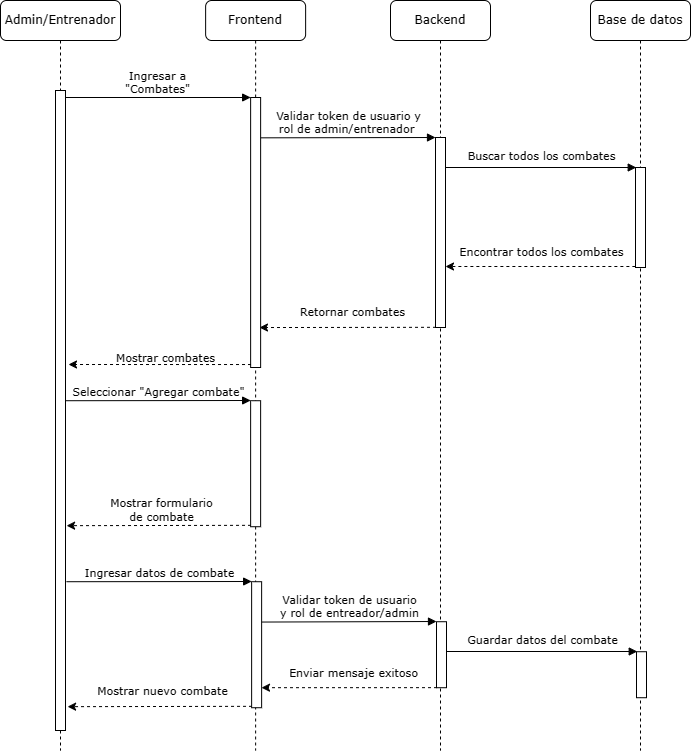

The diagram above was exported from draw.io. Its source (the exported page's mxGraphModel, read from the mxfile embedded in the PNG):
<mxGraphModel dx="1266" dy="746" grid="1" gridSize="10" guides="1" tooltips="1" connect="1" arrows="1" fold="1" page="1" pageScale="1" pageWidth="850" pageHeight="1100" math="0" shadow="0">
  <root>
    <mxCell id="0" />
    <mxCell id="1" parent="0" />
    <mxCell id="ZZxpTI72Ch4nWyN-9ozh-1" value="Backend" style="shape=umlLifeline;perimeter=lifelinePerimeter;whiteSpace=wrap;html=1;container=0;collapsible=0;recursiveResize=0;outlineConnect=0;rounded=1;shadow=0;comic=0;labelBackgroundColor=none;strokeWidth=1;fontFamily=Verdana;fontSize=12;align=center;" parent="1" vertex="1">
      <mxGeometry x="620" y="90" width="100" height="750" as="geometry" />
    </mxCell>
    <mxCell id="ZZxpTI72Ch4nWyN-9ozh-6" value="Base de datos" style="shape=umlLifeline;perimeter=lifelinePerimeter;whiteSpace=wrap;html=1;container=0;collapsible=0;recursiveResize=0;outlineConnect=0;rounded=1;shadow=0;comic=0;labelBackgroundColor=none;strokeWidth=1;fontFamily=Verdana;fontSize=12;align=center;" parent="1" vertex="1">
      <mxGeometry x="820" y="90" width="100" height="750" as="geometry" />
    </mxCell>
    <mxCell id="ZZxpTI72Ch4nWyN-9ozh-11" value="Admin/Entrenador" style="shape=umlLifeline;perimeter=lifelinePerimeter;whiteSpace=wrap;html=1;container=0;collapsible=0;recursiveResize=0;outlineConnect=0;rounded=1;shadow=0;comic=0;labelBackgroundColor=none;strokeWidth=1;fontFamily=Verdana;fontSize=12;align=center;" parent="1" vertex="1">
      <mxGeometry x="230" y="90" width="120" height="750" as="geometry" />
    </mxCell>
    <mxCell id="ZZxpTI72Ch4nWyN-9ozh-21" value="Frontend" style="shape=umlLifeline;perimeter=lifelinePerimeter;whiteSpace=wrap;html=1;container=0;collapsible=0;recursiveResize=0;outlineConnect=0;rounded=1;shadow=0;comic=0;labelBackgroundColor=none;strokeWidth=1;fontFamily=Verdana;fontSize=12;align=center;" parent="1" vertex="1">
      <mxGeometry x="435.13" y="90" width="100" height="750" as="geometry" />
    </mxCell>
    <mxCell id="ZZxpTI72Ch4nWyN-9ozh-12" value="" style="html=1;points=[];perimeter=orthogonalPerimeter;rounded=0;shadow=0;comic=0;labelBackgroundColor=none;strokeWidth=1;fontFamily=Verdana;fontSize=12;align=center;" parent="1" vertex="1">
      <mxGeometry x="285" y="180" width="10" height="640" as="geometry" />
    </mxCell>
    <mxCell id="UpYW0VXzlztQtEfswIcR-24" value="Seleccionar&amp;nbsp;&quot;Agregar combate&quot;" style="html=1;verticalAlign=bottom;endArrow=block;entryX=0;entryY=0;labelBackgroundColor=none;fontFamily=Verdana;fontSize=11;edgeStyle=elbowEdgeStyle;elbow=vertical;" parent="1" target="UpYW0VXzlztQtEfswIcR-31" edge="1">
      <mxGeometry x="-0.0008" relative="1" as="geometry">
        <mxPoint x="295" y="490.22" as="sourcePoint" />
        <mxPoint as="offset" />
      </mxGeometry>
    </mxCell>
    <mxCell id="UpYW0VXzlztQtEfswIcR-28" value="" style="endArrow=classic;html=1;rounded=0;dashed=1;exitX=0.039;exitY=0.989;exitDx=0;exitDy=0;exitPerimeter=0;entryX=1.109;entryY=0.973;entryDx=0;entryDy=0;entryPerimeter=0;" parent="1" source="UpYW0VXzlztQtEfswIcR-31" edge="1">
      <mxGeometry width="50" height="50" relative="1" as="geometry">
        <mxPoint x="460" y="760.22" as="sourcePoint" />
        <mxPoint x="296.0899999999999" y="615.1600000000001" as="targetPoint" />
      </mxGeometry>
    </mxCell>
    <mxCell id="UpYW0VXzlztQtEfswIcR-29" value="Mostrar formulario&lt;br&gt;de combate" style="edgeLabel;html=1;align=center;verticalAlign=middle;resizable=0;points=[];spacing=-4;labelBackgroundColor=none;fontFamily=Verdana;fontSize=11;" parent="UpYW0VXzlztQtEfswIcR-28" vertex="1" connectable="0">
      <mxGeometry x="-0.1731" relative="1" as="geometry">
        <mxPoint x="-14" y="-16" as="offset" />
      </mxGeometry>
    </mxCell>
    <mxCell id="UpYW0VXzlztQtEfswIcR-31" value="" style="html=1;points=[];perimeter=orthogonalPerimeter;rounded=0;shadow=0;comic=0;labelBackgroundColor=none;strokeWidth=1;fontFamily=Verdana;fontSize=12;align=center;" parent="1" vertex="1">
      <mxGeometry x="480.13" y="490.22" width="10" height="126" as="geometry" />
    </mxCell>
    <mxCell id="UpYW0VXzlztQtEfswIcR-37" value="" style="html=1;points=[];perimeter=orthogonalPerimeter;rounded=0;shadow=0;comic=0;labelBackgroundColor=none;strokeWidth=1;fontFamily=Verdana;fontSize=12;align=center;" parent="1" vertex="1">
      <mxGeometry x="666" y="711.22" width="10" height="66" as="geometry" />
    </mxCell>
    <mxCell id="UpYW0VXzlztQtEfswIcR-38" value="" style="html=1;points=[];perimeter=orthogonalPerimeter;rounded=0;shadow=0;comic=0;labelBackgroundColor=none;strokeWidth=1;fontFamily=Verdana;fontSize=12;align=center;" parent="1" vertex="1">
      <mxGeometry x="866" y="741.22" width="10" height="46" as="geometry" />
    </mxCell>
    <mxCell id="UpYW0VXzlztQtEfswIcR-39" value="Ingresar datos de combate" style="html=1;verticalAlign=bottom;endArrow=block;entryX=0;entryY=0;labelBackgroundColor=none;fontFamily=Verdana;fontSize=11;edgeStyle=elbowEdgeStyle;elbow=vertical;" parent="1" target="UpYW0VXzlztQtEfswIcR-46" edge="1">
      <mxGeometry x="-0.0008" relative="1" as="geometry">
        <mxPoint x="296" y="671.22" as="sourcePoint" />
        <mxPoint as="offset" />
      </mxGeometry>
    </mxCell>
    <mxCell id="UpYW0VXzlztQtEfswIcR-40" value="&lt;div style=&quot;font-size: 11px;&quot;&gt;Validar token de usuario&lt;/div&gt;&lt;div style=&quot;font-size: 11px;&quot;&gt;y rol de entreador/admin&lt;/div&gt;" style="html=1;verticalAlign=bottom;endArrow=block;entryX=0;entryY=0;labelBackgroundColor=none;fontFamily=Verdana;fontSize=11;edgeStyle=elbowEdgeStyle;elbow=vertical;" parent="1" edge="1">
      <mxGeometry relative="1" as="geometry">
        <mxPoint x="491.1300000000001" y="711.5533333333333" as="sourcePoint" />
        <mxPoint x="666" y="711.2200000000003" as="targetPoint" />
      </mxGeometry>
    </mxCell>
    <mxCell id="UpYW0VXzlztQtEfswIcR-41" value="" style="endArrow=classic;html=1;rounded=0;dashed=1;exitX=0.05;exitY=0.999;exitDx=0;exitDy=0;exitPerimeter=0;entryX=0.987;entryY=0.841;entryDx=0;entryDy=0;entryPerimeter=0;" parent="1" source="UpYW0VXzlztQtEfswIcR-37" target="UpYW0VXzlztQtEfswIcR-46" edge="1">
      <mxGeometry width="50" height="50" relative="1" as="geometry">
        <mxPoint x="670" y="1041.22" as="sourcePoint" />
        <mxPoint x="541" y="931.22" as="targetPoint" />
      </mxGeometry>
    </mxCell>
    <mxCell id="UpYW0VXzlztQtEfswIcR-42" value="Enviar mensaje exitoso" style="edgeLabel;html=1;align=center;verticalAlign=middle;resizable=0;points=[];spacing=-4;fontFamily=Verdana;fontSize=11;labelBackgroundColor=none;" parent="UpYW0VXzlztQtEfswIcR-41" vertex="1" connectable="0">
      <mxGeometry x="-0.1731" relative="1" as="geometry">
        <mxPoint x="-11" y="-16" as="offset" />
      </mxGeometry>
    </mxCell>
    <mxCell id="UpYW0VXzlztQtEfswIcR-43" value="" style="endArrow=classic;html=1;rounded=0;dashed=1;exitX=0.039;exitY=0.989;exitDx=0;exitDy=0;exitPerimeter=0;entryX=1.109;entryY=0.973;entryDx=0;entryDy=0;entryPerimeter=0;" parent="1" source="UpYW0VXzlztQtEfswIcR-46" edge="1">
      <mxGeometry width="50" height="50" relative="1" as="geometry">
        <mxPoint x="461" y="941.22" as="sourcePoint" />
        <mxPoint x="297.0899999999999" y="796.1600000000001" as="targetPoint" />
      </mxGeometry>
    </mxCell>
    <mxCell id="UpYW0VXzlztQtEfswIcR-44" value="Mostrar nuevo combate" style="edgeLabel;html=1;align=center;verticalAlign=middle;resizable=0;points=[];spacing=-4;labelBackgroundColor=none;fontFamily=Verdana;fontSize=11;" parent="UpYW0VXzlztQtEfswIcR-43" vertex="1" connectable="0">
      <mxGeometry x="-0.1731" relative="1" as="geometry">
        <mxPoint x="-14" y="-16" as="offset" />
      </mxGeometry>
    </mxCell>
    <mxCell id="UpYW0VXzlztQtEfswIcR-45" value="Guardar datos del combate" style="html=1;verticalAlign=bottom;endArrow=block;labelBackgroundColor=none;fontFamily=Verdana;fontSize=11;edgeStyle=elbowEdgeStyle;elbow=vertical;entryX=0.074;entryY=0.427;entryDx=0;entryDy=0;entryPerimeter=0;spacingTop=0;spacing=-5;" parent="1" source="UpYW0VXzlztQtEfswIcR-37" edge="1">
      <mxGeometry x="0.0046" y="10" relative="1" as="geometry">
        <mxPoint x="670.6304347826087" y="741.2221739130434" as="sourcePoint" />
        <mxPoint x="866.74" y="741.2700000000002" as="targetPoint" />
        <mxPoint as="offset" />
      </mxGeometry>
    </mxCell>
    <mxCell id="UpYW0VXzlztQtEfswIcR-46" value="" style="html=1;points=[];perimeter=orthogonalPerimeter;rounded=0;shadow=0;comic=0;labelBackgroundColor=none;strokeWidth=1;fontFamily=Verdana;fontSize=12;align=center;" parent="1" vertex="1">
      <mxGeometry x="481.13" y="671.22" width="10" height="126" as="geometry" />
    </mxCell>
    <mxCell id="UpYW0VXzlztQtEfswIcR-47" value="" style="html=1;points=[];perimeter=orthogonalPerimeter;rounded=0;shadow=0;comic=0;labelBackgroundColor=none;strokeWidth=1;fontFamily=Verdana;fontSize=12;align=center;" parent="1" vertex="1">
      <mxGeometry x="665" y="227" width="10" height="190" as="geometry" />
    </mxCell>
    <mxCell id="UpYW0VXzlztQtEfswIcR-48" value="" style="html=1;points=[];perimeter=orthogonalPerimeter;rounded=0;shadow=0;comic=0;labelBackgroundColor=none;strokeWidth=1;fontFamily=Verdana;fontSize=12;align=center;" parent="1" vertex="1">
      <mxGeometry x="865" y="257" width="10" height="100" as="geometry" />
    </mxCell>
    <mxCell id="UpYW0VXzlztQtEfswIcR-49" value="Ingresar a &lt;br style=&quot;font-size: 11px;&quot;&gt;&quot;Combates&quot;" style="html=1;verticalAlign=bottom;endArrow=block;entryX=0;entryY=0;labelBackgroundColor=none;fontFamily=Verdana;fontSize=11;edgeStyle=elbowEdgeStyle;elbow=vertical;" parent="1" target="UpYW0VXzlztQtEfswIcR-55" edge="1">
      <mxGeometry x="-0.0008" relative="1" as="geometry">
        <mxPoint x="295" y="187" as="sourcePoint" />
        <mxPoint as="offset" />
      </mxGeometry>
    </mxCell>
    <mxCell id="UpYW0VXzlztQtEfswIcR-50" value="&lt;div style=&quot;font-size: 11px;&quot;&gt;Validar token de usuario y&lt;/div&gt;&lt;div style=&quot;font-size: 11px;&quot;&gt;rol de admin/entrenador&amp;nbsp;&lt;/div&gt;" style="html=1;verticalAlign=bottom;endArrow=block;entryX=0;entryY=0;labelBackgroundColor=none;fontFamily=Verdana;fontSize=11;edgeStyle=elbowEdgeStyle;elbow=vertical;" parent="1" edge="1">
      <mxGeometry relative="1" as="geometry">
        <mxPoint x="490.1300000000001" y="227.33333333333326" as="sourcePoint" />
        <mxPoint x="665" y="227.00000000000023" as="targetPoint" />
      </mxGeometry>
    </mxCell>
    <mxCell id="UpYW0VXzlztQtEfswIcR-51" value="" style="endArrow=classic;html=1;rounded=0;dashed=1;exitX=-0.013;exitY=0.99;exitDx=0;exitDy=0;exitPerimeter=0;" parent="1" source="UpYW0VXzlztQtEfswIcR-48" target="UpYW0VXzlztQtEfswIcR-47" edge="1">
      <mxGeometry width="50" height="50" relative="1" as="geometry">
        <mxPoint x="680" y="407" as="sourcePoint" />
        <mxPoint x="710" y="347" as="targetPoint" />
      </mxGeometry>
    </mxCell>
    <mxCell id="UpYW0VXzlztQtEfswIcR-52" value="Encontrar todos los combates" style="edgeLabel;html=1;align=center;verticalAlign=middle;resizable=0;points=[];spacing=-4;fontSize=11;fontFamily=Verdana;labelBackgroundColor=none;" parent="UpYW0VXzlztQtEfswIcR-51" vertex="1" connectable="0">
      <mxGeometry x="-0.1731" relative="1" as="geometry">
        <mxPoint x="-15" y="-16" as="offset" />
      </mxGeometry>
    </mxCell>
    <mxCell id="UpYW0VXzlztQtEfswIcR-53" value="" style="endArrow=classic;html=1;rounded=0;dashed=1;exitX=0.05;exitY=0.999;exitDx=0;exitDy=0;exitPerimeter=0;entryX=0.885;entryY=0.852;entryDx=0;entryDy=0;entryPerimeter=0;" parent="1" source="UpYW0VXzlztQtEfswIcR-47" target="UpYW0VXzlztQtEfswIcR-55" edge="1">
      <mxGeometry width="50" height="50" relative="1" as="geometry">
        <mxPoint x="669" y="557" as="sourcePoint" />
        <mxPoint x="540" y="447" as="targetPoint" />
      </mxGeometry>
    </mxCell>
    <mxCell id="UpYW0VXzlztQtEfswIcR-54" value="Retornar combates" style="edgeLabel;html=1;align=center;verticalAlign=middle;resizable=0;points=[];spacing=-4;fontFamily=Verdana;fontSize=11;labelBackgroundColor=none;" parent="UpYW0VXzlztQtEfswIcR-53" vertex="1" connectable="0">
      <mxGeometry x="-0.1731" relative="1" as="geometry">
        <mxPoint x="-11" y="-16" as="offset" />
      </mxGeometry>
    </mxCell>
    <mxCell id="UpYW0VXzlztQtEfswIcR-55" value="" style="html=1;points=[];perimeter=orthogonalPerimeter;rounded=0;shadow=0;comic=0;labelBackgroundColor=none;strokeWidth=1;fontFamily=Verdana;fontSize=12;align=center;" parent="1" vertex="1">
      <mxGeometry x="480.13" y="187" width="10" height="270" as="geometry" />
    </mxCell>
    <mxCell id="UpYW0VXzlztQtEfswIcR-56" value="" style="endArrow=classic;html=1;rounded=0;dashed=1;exitX=0.039;exitY=0.989;exitDx=0;exitDy=0;exitPerimeter=0;entryX=1.291;entryY=0.325;entryDx=0;entryDy=0;entryPerimeter=0;" parent="1" source="UpYW0VXzlztQtEfswIcR-55" edge="1">
      <mxGeometry width="50" height="50" relative="1" as="geometry">
        <mxPoint x="460" y="457" as="sourcePoint" />
        <mxPoint x="298" y="454" as="targetPoint" />
      </mxGeometry>
    </mxCell>
    <mxCell id="UpYW0VXzlztQtEfswIcR-57" value="Mostrar combates" style="edgeLabel;html=1;align=center;verticalAlign=middle;resizable=0;points=[];spacing=-4;labelBackgroundColor=none;fontFamily=Verdana;fontSize=11;" parent="UpYW0VXzlztQtEfswIcR-56" vertex="1" connectable="0">
      <mxGeometry x="-0.1731" relative="1" as="geometry">
        <mxPoint x="-11" y="-8" as="offset" />
      </mxGeometry>
    </mxCell>
    <mxCell id="UpYW0VXzlztQtEfswIcR-58" value="Buscar todos los combates" style="html=1;verticalAlign=bottom;endArrow=block;labelBackgroundColor=none;fontFamily=Verdana;fontSize=11;edgeStyle=elbowEdgeStyle;elbow=vertical;entryX=0.074;entryY=0.427;entryDx=0;entryDy=0;entryPerimeter=0;spacingTop=0;spacing=-5;" parent="1" source="UpYW0VXzlztQtEfswIcR-47" edge="1">
      <mxGeometry x="0.0046" y="10" relative="1" as="geometry">
        <mxPoint x="669.6304347826087" y="257.0021739130435" as="sourcePoint" />
        <mxPoint x="865.74" y="257.05000000000007" as="targetPoint" />
        <mxPoint as="offset" />
      </mxGeometry>
    </mxCell>
  </root>
</mxGraphModel>